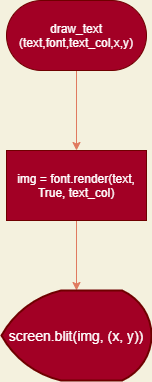

The diagram above was exported from draw.io. Its source (the exported page's mxGraphModel, read from the mxfile embedded in the PNG):
<mxGraphModel dx="1041" dy="740" grid="1" gridSize="10" guides="1" tooltips="1" connect="1" arrows="1" fold="1" page="1" pageScale="1" pageWidth="850" pageHeight="1100" background="#F4F1DE" math="0" shadow="0">
  <root>
    <mxCell id="0" />
    <mxCell id="1" parent="0" />
    <mxCell id="6" style="edgeStyle=orthogonalEdgeStyle;curved=0;rounded=1;sketch=0;orthogonalLoop=1;jettySize=auto;html=1;exitX=0.5;exitY=1;exitDx=0;exitDy=0;entryX=0.5;entryY=0;entryDx=0;entryDy=0;fontColor=#393C56;strokeColor=#E07A5F;fillColor=#F2CC8F;" parent="1" source="4" target="5" edge="1">
      <mxGeometry relative="1" as="geometry" />
    </mxCell>
    <mxCell id="4" value="&lt;font style=&quot;font-size: 12px&quot;&gt;draw_text (text,font,text_col,x,y)&lt;/font&gt;" style="rounded=1;whiteSpace=wrap;html=1;sketch=0;fontColor=#ffffff;strokeColor=#6F0000;fillColor=#a20025;arcSize=50;" parent="1" vertex="1">
      <mxGeometry x="350" y="40" width="140" height="70" as="geometry" />
    </mxCell>
    <mxCell id="8" style="edgeStyle=orthogonalEdgeStyle;curved=0;rounded=1;sketch=0;orthogonalLoop=1;jettySize=auto;html=1;exitX=0.5;exitY=1;exitDx=0;exitDy=0;entryX=0.5;entryY=0;entryDx=0;entryDy=0;entryPerimeter=0;fontColor=#393C56;strokeColor=#E07A5F;fillColor=#F2CC8F;" parent="1" source="5" target="7" edge="1">
      <mxGeometry relative="1" as="geometry" />
    </mxCell>
    <mxCell id="5" value="img = font.render(text, True, text_col)" style="rounded=0;whiteSpace=wrap;html=1;sketch=0;fontColor=#ffffff;strokeColor=#6F0000;fillColor=#a20025;" parent="1" vertex="1">
      <mxGeometry x="350" y="190" width="140" height="70" as="geometry" />
    </mxCell>
    <mxCell id="7" value="&lt;font style=&quot;font-size: 14px&quot;&gt;screen.blit(img, (x, y))&lt;/font&gt;" style="strokeWidth=2;html=1;shape=mxgraph.flowchart.display;whiteSpace=wrap;rounded=0;sketch=0;fontColor=#ffffff;fillColor=#a20025;strokeColor=#6F0000;" parent="1" vertex="1">
      <mxGeometry x="345" y="330" width="150" height="90" as="geometry" />
    </mxCell>
  </root>
</mxGraphModel>